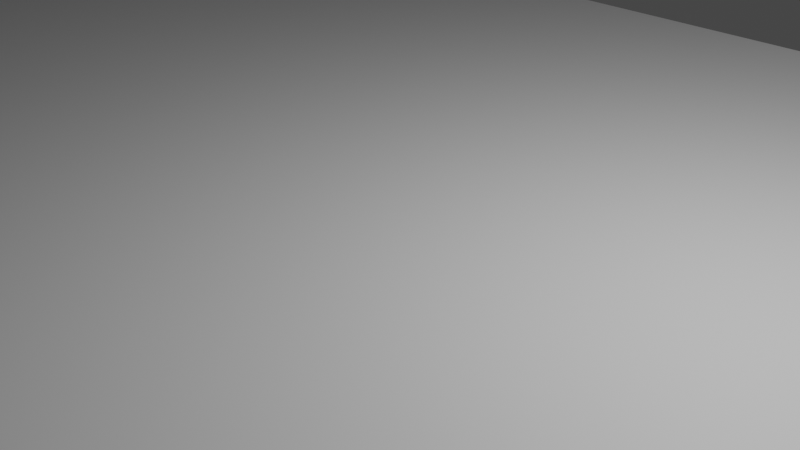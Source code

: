 # Source: matto.blend  (saved by Blender 3.5.10; exported with 4.5.12 LTS)
import bpy
from mathutils import Matrix  # noqa: F401  (used for matrix-valued properties, if any)

bpy.ops.wm.read_factory_settings(use_empty=True)
scene = bpy.context.scene
scene.name = 'Scene'

# ---- collections
col_collection = bpy.data.collections.new('Collection'); scene.collection.children.link(col_collection)

# ---- materials (node trees are filled in below, after node groups)
mat_material = bpy.data.materials.new('Material')
mat_material.alpha_threshold = 0.0
mat_material.use_transparent_shadow = False
mat_material.roughness = 0.5
mat_material.line_color = (0.0, 0.0, 0.0, 1.0)

# ---- material node trees
mat_material.use_nodes = True; mat_material.node_tree.nodes.clear()
_N = mat_material.node_tree.nodes; _L = mat_material.node_tree.links
n0 = _N.new('ShaderNodeOutputMaterial'); n0.name = 'Material Output'; n0.location = (300, 300)
n1 = _N.new('ShaderNodeBsdfPrincipled'); n1.name = 'Principled BSDF'; n1.location = (10, 300)
n1.distribution = 'GGX'
n1.subsurface_method = 'RANDOM_WALK_SKIN'
n1.inputs[3].default_value = 1.45
n1.inputs[27].default_value = (0.0, 0.0, 0.0, 1.0)
n1.inputs[28].default_value = 1.0
_L.new(n1.outputs[0], n0.inputs[0])
n0.is_active_output = True

# ---- world
world_world = bpy.data.worlds.new('World'); scene.world = world_world
world_world.use_nodes = True; world_world.node_tree.nodes.clear()
_N = world_world.node_tree.nodes; _L = world_world.node_tree.links
n0 = _N.new('ShaderNodeOutputWorld'); n0.name = 'World Output'; n0.location = (300, 300)
n1 = _N.new('ShaderNodeBackground'); n1.name = 'Background'; n1.location = (10, 300)
n1.inputs[0].default_value = (0.05088, 0.05088, 0.05088, 1.0)
_L.new(n1.outputs[0], n0.inputs[0])
n0.is_active_output = True
world_world.color = (0.05088, 0.05088, 0.05088)
world_world.use_sun_shadow = False
world_world.sun_shadow_jitter_overblur = 0.0

# ---- cameras
cam_camera = bpy.data.cameras.new('Camera')
cam_camera.clip_end = 100.0
cam_camera.ortho_scale = 7.314

# ---- lights
light_light = bpy.data.lights.new('Light', 'POINT')
light_light.transmission_factor = 0.0
light_light.energy = 1000.0
light_light.shadow_soft_size = 0.1
light_light.shadow_maximum_resolution = 0.006
light_light.use_absolute_resolution = True

# ---- meshes
me_cube = bpy.data.meshes.new('Cube')
me_cube.from_pydata([(1.0, 1.0, 1.0), (1.0, 1.0, -1.0), (1.0, -1.0, 1.0), (1.0, -1.0, -1.0), (-1.0, 1.0, 1.0), (-1.0, 1.0, -1.0), (-1.0, -1.0, 1.0), (-1.0, -1.0, -1.0)], [], [(0, 4, 6, 2), (3, 2, 6, 7), (7, 6, 4, 5), (5, 1, 3, 7), (1, 0, 2, 3), (5, 4, 0, 1)])
_uv = me_cube.uv_layers.new(name='UVMap')
_uv.uv.foreach_set('vector', [0.625, 0.5, 0.875, 0.5, 0.875, 0.75, 0.625, 0.75, 0.375, 0.75, 0.625, 0.75, 0.625, 1.0, 0.375, 1.0, 0.375, 0.0, 0.625, 0.0, 0.625, 0.25, 0.375, 0.25, 0.125, 0.5, 0.375, 0.5, 0.375, 0.75, 0.125, 0.75, 0.375, 0.5, 0.625, 0.5, 0.625, 0.75, 0.375, 0.75, 0.375, 0.25, 0.625, 0.25, 0.625, 0.5, 0.375, 0.5])
me_cube.materials.append(mat_material)
me_cube.use_mirror_vertex_groups = False
me_cube.update()

# ---- objects
ob_cube = bpy.data.objects.new('Cube', me_cube)
ob_light = bpy.data.objects.new('Light', light_light)
ob_camera = bpy.data.objects.new('Camera', cam_camera)

# ---- transforms, parenting, visibility, modifiers, constraints
ob_cube.location = (0.0, 0.0, 0.0)
ob_cube.scale = (14.57, 7.984, 0.02593)
ob_cube.lock_rotations_4d = False
ob_cube.empty_display_type = 'ARROWS'
ob_cube.lineart.crease_threshold = 0.0
ob_light.location = (4.076, 1.005, 5.904)
ob_light.rotation_euler = (0.6503, 0.05522, 1.866)
ob_light.lock_rotations_4d = False
ob_light.empty_display_type = 'ARROWS'
ob_light.color = (0.0, 0.0, 0.0, 0.0)
ob_light.lineart.crease_threshold = 0.0
ob_camera.location = (7.359, -6.926, 4.958)
ob_camera.rotation_euler = (1.109, 0.0, 0.8149)
ob_camera.lock_rotations_4d = False
ob_camera.empty_display_type = 'ARROWS'
ob_camera.color = (0.0, 0.0, 0.0, 0.0)
ob_camera.display_type = 'WIRE'
ob_camera.lineart.crease_threshold = 0.0

# ---- collection membership
col_collection.objects.link(ob_cube)
col_collection.objects.link(ob_light)
col_collection.objects.link(ob_camera)

# ---- scene / render settings (as saved in the file)
scene.camera = ob_camera
scene.frame_start = 1; scene.frame_end = 250; scene.frame_set(1)
scene.render.engine = 'BLENDER_EEVEE_NEXT'
scene.cycles.sampling_pattern = 'TABULATED_SOBOL'
scene.view_settings.view_transform = 'Filmic'
bpy.context.view_layer.update()
